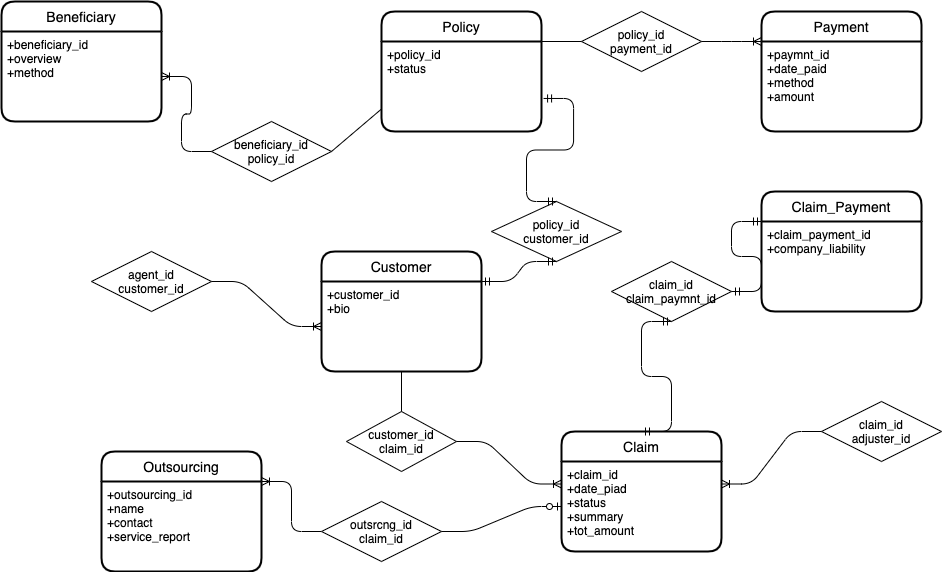

The diagram above was exported from draw.io. Its source (the exported page's mxGraphModel, read from the mxfile embedded in the PNG):
<mxGraphModel dx="1796" dy="646" grid="1" gridSize="10" guides="1" tooltips="1" connect="1" arrows="1" fold="1" page="1" pageScale="1" pageWidth="850" pageHeight="1100" math="0" shadow="0">
  <root>
    <mxCell id="0" />
    <mxCell id="1" parent="0" />
    <mxCell id="4HbOMAYyfkVMPJsZNIPi-2" value="Policy" style="swimlane;childLayout=stackLayout;horizontal=1;startSize=30;horizontalStack=0;rounded=1;fontSize=14;fontStyle=0;strokeWidth=2;resizeParent=0;resizeLast=1;shadow=0;dashed=0;align=center;" vertex="1" parent="1">
      <mxGeometry x="340" y="30" width="160" height="120" as="geometry" />
    </mxCell>
    <mxCell id="4HbOMAYyfkVMPJsZNIPi-3" value="+policy_id&#10;+status" style="align=left;strokeColor=none;fillColor=none;spacingLeft=4;fontSize=12;verticalAlign=top;resizable=0;rotatable=0;part=1;" vertex="1" parent="4HbOMAYyfkVMPJsZNIPi-2">
      <mxGeometry y="30" width="160" height="90" as="geometry" />
    </mxCell>
    <mxCell id="4HbOMAYyfkVMPJsZNIPi-4" value="Customer" style="swimlane;childLayout=stackLayout;horizontal=1;startSize=30;horizontalStack=0;rounded=1;fontSize=14;fontStyle=0;strokeWidth=2;resizeParent=0;resizeLast=1;shadow=0;dashed=0;align=center;" vertex="1" parent="1">
      <mxGeometry x="280" y="270" width="160" height="120" as="geometry" />
    </mxCell>
    <mxCell id="4HbOMAYyfkVMPJsZNIPi-5" value="+customer_id&#10;+bio&#10;" style="align=left;strokeColor=none;fillColor=none;spacingLeft=4;fontSize=12;verticalAlign=top;resizable=0;rotatable=0;part=1;" vertex="1" parent="4HbOMAYyfkVMPJsZNIPi-4">
      <mxGeometry y="30" width="160" height="90" as="geometry" />
    </mxCell>
    <mxCell id="4HbOMAYyfkVMPJsZNIPi-6" value="Beneficiary" style="swimlane;childLayout=stackLayout;horizontal=1;startSize=30;horizontalStack=0;rounded=1;fontSize=14;fontStyle=0;strokeWidth=2;resizeParent=0;resizeLast=1;shadow=0;dashed=0;align=center;" vertex="1" parent="1">
      <mxGeometry x="-40" y="20" width="160" height="120" as="geometry" />
    </mxCell>
    <mxCell id="4HbOMAYyfkVMPJsZNIPi-10" value="+beneficiary_id&#10;+overview&#10;+method" style="align=left;strokeColor=none;fillColor=none;spacingLeft=4;fontSize=12;verticalAlign=top;resizable=0;rotatable=0;part=1;" vertex="1" parent="4HbOMAYyfkVMPJsZNIPi-6">
      <mxGeometry y="30" width="160" height="90" as="geometry" />
    </mxCell>
    <mxCell id="4HbOMAYyfkVMPJsZNIPi-11" value="Payment" style="swimlane;childLayout=stackLayout;horizontal=1;startSize=30;horizontalStack=0;rounded=1;fontSize=14;fontStyle=0;strokeWidth=2;resizeParent=0;resizeLast=1;shadow=0;dashed=0;align=center;" vertex="1" parent="1">
      <mxGeometry x="720" y="30" width="160" height="120" as="geometry" />
    </mxCell>
    <mxCell id="4HbOMAYyfkVMPJsZNIPi-12" value="+paymnt_id&#10;+date_paid&#10;+method&#10;+amount" style="align=left;strokeColor=none;fillColor=none;spacingLeft=4;fontSize=12;verticalAlign=top;resizable=0;rotatable=0;part=1;" vertex="1" parent="4HbOMAYyfkVMPJsZNIPi-11">
      <mxGeometry y="30" width="160" height="90" as="geometry" />
    </mxCell>
    <mxCell id="4HbOMAYyfkVMPJsZNIPi-13" value="agent_id&lt;br&gt;customer_id" style="shape=rhombus;perimeter=rhombusPerimeter;whiteSpace=wrap;html=1;align=center;" vertex="1" parent="1">
      <mxGeometry x="50" y="270" width="120" height="60" as="geometry" />
    </mxCell>
    <mxCell id="4HbOMAYyfkVMPJsZNIPi-14" value="Claim" style="swimlane;childLayout=stackLayout;horizontal=1;startSize=30;horizontalStack=0;rounded=1;fontSize=14;fontStyle=0;strokeWidth=2;resizeParent=0;resizeLast=1;shadow=0;dashed=0;align=center;" vertex="1" parent="1">
      <mxGeometry x="520" y="450" width="160" height="120" as="geometry" />
    </mxCell>
    <mxCell id="4HbOMAYyfkVMPJsZNIPi-15" value="+claim_id&#10;+date_piad&#10;+status&#10;+summary&#10;+tot_amount" style="align=left;strokeColor=none;fillColor=none;spacingLeft=4;fontSize=12;verticalAlign=top;resizable=0;rotatable=0;part=1;" vertex="1" parent="4HbOMAYyfkVMPJsZNIPi-14">
      <mxGeometry y="30" width="160" height="90" as="geometry" />
    </mxCell>
    <mxCell id="4HbOMAYyfkVMPJsZNIPi-16" value="Claim_Payment" style="swimlane;childLayout=stackLayout;horizontal=1;startSize=30;horizontalStack=0;rounded=1;fontSize=14;fontStyle=0;strokeWidth=2;resizeParent=0;resizeLast=1;shadow=0;dashed=0;align=center;" vertex="1" parent="1">
      <mxGeometry x="720" y="210" width="160" height="120" as="geometry" />
    </mxCell>
    <mxCell id="4HbOMAYyfkVMPJsZNIPi-17" value="+claim_payment_id&#10;+company_liability&#10;" style="align=left;strokeColor=none;fillColor=none;spacingLeft=4;fontSize=12;verticalAlign=top;resizable=0;rotatable=0;part=1;" vertex="1" parent="4HbOMAYyfkVMPJsZNIPi-16">
      <mxGeometry y="30" width="160" height="90" as="geometry" />
    </mxCell>
    <mxCell id="4HbOMAYyfkVMPJsZNIPi-18" value="Outsourcing" style="swimlane;childLayout=stackLayout;horizontal=1;startSize=30;horizontalStack=0;rounded=1;fontSize=14;fontStyle=0;strokeWidth=2;resizeParent=0;resizeLast=1;shadow=0;dashed=0;align=center;" vertex="1" parent="1">
      <mxGeometry x="60" y="470" width="160" height="120" as="geometry" />
    </mxCell>
    <mxCell id="4HbOMAYyfkVMPJsZNIPi-19" value="+outsourcing_id&#10;+name&#10;+contact&#10;+service_report" style="align=left;strokeColor=none;fillColor=none;spacingLeft=4;fontSize=12;verticalAlign=top;resizable=0;rotatable=0;part=1;" vertex="1" parent="4HbOMAYyfkVMPJsZNIPi-18">
      <mxGeometry y="30" width="160" height="90" as="geometry" />
    </mxCell>
    <mxCell id="4HbOMAYyfkVMPJsZNIPi-21" value="" style="edgeStyle=entityRelationEdgeStyle;fontSize=12;html=1;endArrow=ERoneToMany;exitX=1;exitY=0.5;exitDx=0;exitDy=0;entryX=0;entryY=0.5;entryDx=0;entryDy=0;" edge="1" parent="1" source="4HbOMAYyfkVMPJsZNIPi-13" target="4HbOMAYyfkVMPJsZNIPi-5">
      <mxGeometry width="100" height="100" relative="1" as="geometry">
        <mxPoint x="370" y="500" as="sourcePoint" />
        <mxPoint x="470" y="400" as="targetPoint" />
      </mxGeometry>
    </mxCell>
    <mxCell id="4HbOMAYyfkVMPJsZNIPi-22" value="claim_id&lt;br&gt;claim_paymnt_id&lt;br&gt;" style="shape=rhombus;perimeter=rhombusPerimeter;whiteSpace=wrap;html=1;align=center;" vertex="1" parent="1">
      <mxGeometry x="570" y="280" width="120" height="60" as="geometry" />
    </mxCell>
    <mxCell id="4HbOMAYyfkVMPJsZNIPi-31" value="claim_id&lt;br&gt;adjuster_id&lt;br&gt;" style="shape=rhombus;perimeter=rhombusPerimeter;whiteSpace=wrap;html=1;align=center;" vertex="1" parent="1">
      <mxGeometry x="780" y="420" width="120" height="60" as="geometry" />
    </mxCell>
    <mxCell id="4HbOMAYyfkVMPJsZNIPi-33" value="customer_id&lt;br&gt;claim_id" style="shape=rhombus;perimeter=rhombusPerimeter;whiteSpace=wrap;html=1;align=center;" vertex="1" parent="1">
      <mxGeometry x="305" y="430" width="110" height="60" as="geometry" />
    </mxCell>
    <mxCell id="4HbOMAYyfkVMPJsZNIPi-36" value="beneficiary_id&lt;br&gt;policy_id" style="shape=rhombus;perimeter=rhombusPerimeter;whiteSpace=wrap;html=1;align=center;" vertex="1" parent="1">
      <mxGeometry x="170" y="140" width="120" height="60" as="geometry" />
    </mxCell>
    <mxCell id="4HbOMAYyfkVMPJsZNIPi-42" value="policy_id&lt;br&gt;payment_id" style="shape=rhombus;perimeter=rhombusPerimeter;whiteSpace=wrap;html=1;align=center;" vertex="1" parent="1">
      <mxGeometry x="540" y="30" width="120" height="60" as="geometry" />
    </mxCell>
    <mxCell id="4HbOMAYyfkVMPJsZNIPi-46" value="policy_id&lt;br&gt;customer_id" style="shape=rhombus;perimeter=rhombusPerimeter;whiteSpace=wrap;html=1;align=center;" vertex="1" parent="1">
      <mxGeometry x="450" y="220" width="130" height="60" as="geometry" />
    </mxCell>
    <mxCell id="4HbOMAYyfkVMPJsZNIPi-55" value="" style="edgeStyle=entityRelationEdgeStyle;fontSize=12;html=1;endArrow=ERoneToMany;exitX=1;exitY=0.5;exitDx=0;exitDy=0;entryX=0;entryY=0;entryDx=0;entryDy=0;" edge="1" parent="1" source="4HbOMAYyfkVMPJsZNIPi-42" target="4HbOMAYyfkVMPJsZNIPi-12">
      <mxGeometry width="100" height="100" relative="1" as="geometry">
        <mxPoint x="580" y="230" as="sourcePoint" />
        <mxPoint x="680" y="130" as="targetPoint" />
      </mxGeometry>
    </mxCell>
    <mxCell id="4HbOMAYyfkVMPJsZNIPi-56" value="" style="edgeStyle=entityRelationEdgeStyle;fontSize=12;html=1;endArrow=ERoneToMany;exitX=0;exitY=0.5;exitDx=0;exitDy=0;entryX=1;entryY=0;entryDx=0;entryDy=0;" edge="1" parent="1" source="4HbOMAYyfkVMPJsZNIPi-61" target="4HbOMAYyfkVMPJsZNIPi-19">
      <mxGeometry width="100" height="100" relative="1" as="geometry">
        <mxPoint x="170" y="620" as="sourcePoint" />
        <mxPoint x="270" y="520" as="targetPoint" />
      </mxGeometry>
    </mxCell>
    <mxCell id="4HbOMAYyfkVMPJsZNIPi-57" value="" style="endArrow=none;html=1;rounded=0;exitX=1;exitY=0;exitDx=0;exitDy=0;entryX=0;entryY=0.5;entryDx=0;entryDy=0;" edge="1" parent="1" source="4HbOMAYyfkVMPJsZNIPi-3" target="4HbOMAYyfkVMPJsZNIPi-42">
      <mxGeometry relative="1" as="geometry">
        <mxPoint x="340" y="300" as="sourcePoint" />
        <mxPoint x="500" y="300" as="targetPoint" />
      </mxGeometry>
    </mxCell>
    <mxCell id="4HbOMAYyfkVMPJsZNIPi-59" value="" style="edgeStyle=entityRelationEdgeStyle;fontSize=12;html=1;endArrow=ERmandOne;startArrow=ERmandOne;entryX=0.5;entryY=1;entryDx=0;entryDy=0;exitX=0.5;exitY=0;exitDx=0;exitDy=0;" edge="1" parent="1" source="4HbOMAYyfkVMPJsZNIPi-14" target="4HbOMAYyfkVMPJsZNIPi-22">
      <mxGeometry width="100" height="100" relative="1" as="geometry">
        <mxPoint x="510" y="410" as="sourcePoint" />
        <mxPoint x="660" y="390" as="targetPoint" />
      </mxGeometry>
    </mxCell>
    <mxCell id="4HbOMAYyfkVMPJsZNIPi-60" value="" style="edgeStyle=entityRelationEdgeStyle;fontSize=12;html=1;endArrow=ERmandOne;startArrow=ERmandOne;exitX=0;exitY=0;exitDx=0;exitDy=0;entryX=1;entryY=0.5;entryDx=0;entryDy=0;" edge="1" parent="1" source="4HbOMAYyfkVMPJsZNIPi-17" target="4HbOMAYyfkVMPJsZNIPi-22">
      <mxGeometry width="100" height="100" relative="1" as="geometry">
        <mxPoint x="690" y="320" as="sourcePoint" />
        <mxPoint x="640" y="250" as="targetPoint" />
      </mxGeometry>
    </mxCell>
    <mxCell id="4HbOMAYyfkVMPJsZNIPi-61" value="outsrcng_id&lt;br&gt;claim_id" style="shape=rhombus;perimeter=rhombusPerimeter;whiteSpace=wrap;html=1;align=center;" vertex="1" parent="1">
      <mxGeometry x="280" y="520" width="120" height="60" as="geometry" />
    </mxCell>
    <mxCell id="4HbOMAYyfkVMPJsZNIPi-62" value="" style="edgeStyle=entityRelationEdgeStyle;fontSize=12;html=1;endArrow=ERzeroToOne;endFill=1;entryX=0;entryY=0.5;entryDx=0;entryDy=0;exitX=1;exitY=0.5;exitDx=0;exitDy=0;" edge="1" parent="1" source="4HbOMAYyfkVMPJsZNIPi-61" target="4HbOMAYyfkVMPJsZNIPi-15">
      <mxGeometry width="100" height="100" relative="1" as="geometry">
        <mxPoint x="370" y="340" as="sourcePoint" />
        <mxPoint x="470" y="240" as="targetPoint" />
      </mxGeometry>
    </mxCell>
    <mxCell id="4HbOMAYyfkVMPJsZNIPi-63" value="" style="edgeStyle=entityRelationEdgeStyle;fontSize=12;html=1;endArrow=ERoneToMany;exitX=1;exitY=0.5;exitDx=0;exitDy=0;entryX=0;entryY=0.25;entryDx=0;entryDy=0;" edge="1" parent="1" source="4HbOMAYyfkVMPJsZNIPi-33" target="4HbOMAYyfkVMPJsZNIPi-15">
      <mxGeometry width="100" height="100" relative="1" as="geometry">
        <mxPoint x="370" y="340" as="sourcePoint" />
        <mxPoint x="470" y="240" as="targetPoint" />
      </mxGeometry>
    </mxCell>
    <mxCell id="4HbOMAYyfkVMPJsZNIPi-64" value="" style="endArrow=none;html=1;rounded=0;exitX=0.5;exitY=1;exitDx=0;exitDy=0;entryX=0.5;entryY=0;entryDx=0;entryDy=0;" edge="1" parent="1" source="4HbOMAYyfkVMPJsZNIPi-5" target="4HbOMAYyfkVMPJsZNIPi-33">
      <mxGeometry relative="1" as="geometry">
        <mxPoint x="340" y="410" as="sourcePoint" />
        <mxPoint x="380" y="410" as="targetPoint" />
      </mxGeometry>
    </mxCell>
    <mxCell id="4HbOMAYyfkVMPJsZNIPi-65" value="" style="edgeStyle=entityRelationEdgeStyle;fontSize=12;html=1;endArrow=ERmandOne;startArrow=ERmandOne;entryX=0.5;entryY=1;entryDx=0;entryDy=0;exitX=1;exitY=0;exitDx=0;exitDy=0;" edge="1" parent="1" source="4HbOMAYyfkVMPJsZNIPi-5" target="4HbOMAYyfkVMPJsZNIPi-46">
      <mxGeometry width="100" height="100" relative="1" as="geometry">
        <mxPoint x="370" y="340" as="sourcePoint" />
        <mxPoint x="470" y="240" as="targetPoint" />
      </mxGeometry>
    </mxCell>
    <mxCell id="4HbOMAYyfkVMPJsZNIPi-67" value="" style="edgeStyle=entityRelationEdgeStyle;fontSize=12;html=1;endArrow=ERmandOne;startArrow=ERmandOne;entryX=0.5;entryY=0;entryDx=0;entryDy=0;exitX=1.013;exitY=0.633;exitDx=0;exitDy=0;exitPerimeter=0;" edge="1" parent="1" source="4HbOMAYyfkVMPJsZNIPi-3" target="4HbOMAYyfkVMPJsZNIPi-46">
      <mxGeometry width="100" height="100" relative="1" as="geometry">
        <mxPoint x="450" y="310" as="sourcePoint" />
        <mxPoint x="495" y="250" as="targetPoint" />
      </mxGeometry>
    </mxCell>
    <mxCell id="4HbOMAYyfkVMPJsZNIPi-68" value="" style="edgeStyle=entityRelationEdgeStyle;fontSize=12;html=1;endArrow=ERoneToMany;entryX=1;entryY=0.25;entryDx=0;entryDy=0;exitX=0;exitY=0.5;exitDx=0;exitDy=0;" edge="1" parent="1" source="4HbOMAYyfkVMPJsZNIPi-31" target="4HbOMAYyfkVMPJsZNIPi-15">
      <mxGeometry width="100" height="100" relative="1" as="geometry">
        <mxPoint x="370" y="340" as="sourcePoint" />
        <mxPoint x="470" y="240" as="targetPoint" />
      </mxGeometry>
    </mxCell>
    <mxCell id="4HbOMAYyfkVMPJsZNIPi-69" value="" style="edgeStyle=entityRelationEdgeStyle;fontSize=12;html=1;endArrow=ERoneToMany;entryX=1;entryY=0.5;entryDx=0;entryDy=0;exitX=0;exitY=0.5;exitDx=0;exitDy=0;" edge="1" parent="1" source="4HbOMAYyfkVMPJsZNIPi-36" target="4HbOMAYyfkVMPJsZNIPi-10">
      <mxGeometry width="100" height="100" relative="1" as="geometry">
        <mxPoint x="370" y="340" as="sourcePoint" />
        <mxPoint x="470" y="240" as="targetPoint" />
      </mxGeometry>
    </mxCell>
    <mxCell id="4HbOMAYyfkVMPJsZNIPi-70" value="" style="endArrow=none;html=1;rounded=0;entryX=1;entryY=0.5;entryDx=0;entryDy=0;exitX=0;exitY=0.75;exitDx=0;exitDy=0;" edge="1" parent="1" source="4HbOMAYyfkVMPJsZNIPi-3" target="4HbOMAYyfkVMPJsZNIPi-36">
      <mxGeometry relative="1" as="geometry">
        <mxPoint x="340" y="290" as="sourcePoint" />
        <mxPoint x="500" y="290" as="targetPoint" />
      </mxGeometry>
    </mxCell>
  </root>
</mxGraphModel>